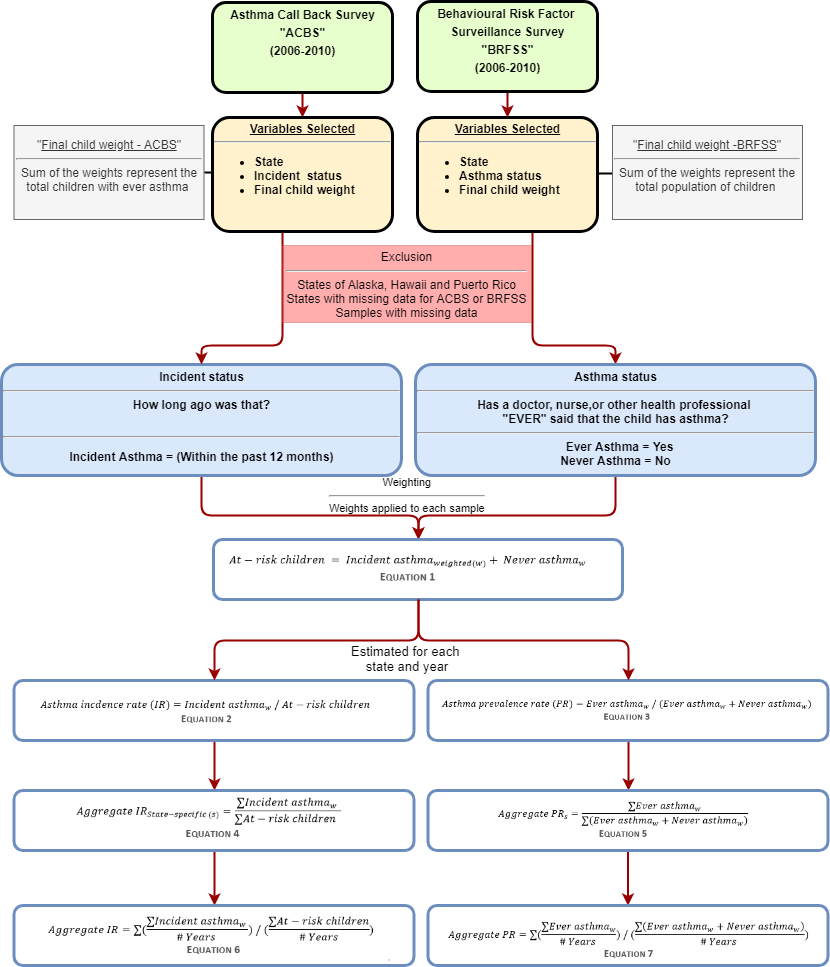

The diagram above was exported from draw.io. Its source (the exported page's mxGraphModel, read from the mxfile embedded in the PNG):
<mxGraphModel dx="1422" dy="747" grid="1" gridSize="10" guides="1" tooltips="1" connect="1" arrows="1" fold="1" page="1" pageScale="1.2" pageWidth="826" pageHeight="1169" background="#ffffff" math="0" shadow="0">
  <root>
    <mxCell id="0" />
    <mxCell id="1" parent="0" />
    <mxCell id="y4fJdioE7_BSKDCcL6_L-77" value="" style="rounded=0;jumpSize=7;orthogonalLoop=1;jettySize=auto;html=1;strokeColor=#990000;strokeWidth=2;exitX=0.5;exitY=1;exitDx=0;exitDy=0;entryX=0.5;entryY=0;entryDx=0;entryDy=0;" parent="1" source="2" target="hdSRYOOj4L9vGlSdZUrs-117" edge="1">
      <mxGeometry relative="1" as="geometry" />
    </mxCell>
    <mxCell id="2" value="&lt;p style=&quot;margin: 4px 0px 0px ; text-align: center&quot;&gt;Asthma Call Back Survey&lt;/p&gt;&lt;p style=&quot;margin: 4px 0px 0px ; text-align: center&quot;&gt;&quot;ACBS&quot;&lt;/p&gt;&lt;p style=&quot;margin: 4px 0px 0px ; text-align: center&quot;&gt;(2006-2010)&lt;/p&gt;" style="verticalAlign=middle;align=center;overflow=fill;fontSize=12;fontFamily=Helvetica;html=1;rounded=1;fontStyle=1;strokeWidth=3;fillColor=#E6FFCC" parent="1" vertex="1">
      <mxGeometry x="281" y="18" width="180" height="90" as="geometry" />
    </mxCell>
    <mxCell id="y4fJdioE7_BSKDCcL6_L-78" value="" style="rounded=0;jumpSize=7;orthogonalLoop=1;jettySize=auto;html=1;strokeColor=#990000;strokeWidth=2;entryX=0.5;entryY=0;entryDx=0;entryDy=0;" parent="1" source="6" target="7" edge="1">
      <mxGeometry relative="1" as="geometry" />
    </mxCell>
    <mxCell id="6" value="&lt;p style=&quot;margin: 4px 0px 0px ; text-align: center&quot;&gt;Behavioural Risk&amp;nbsp;&lt;span&gt;Factor&amp;nbsp;&lt;/span&gt;&lt;/p&gt;&lt;p style=&quot;margin: 4px 0px 0px ; text-align: center&quot;&gt;&lt;span&gt;Surveillance Survey&lt;/span&gt;&lt;/p&gt;&lt;p style=&quot;margin: 4px 0px 0px ; text-align: center&quot;&gt;&quot;BRFSS&quot;&lt;/p&gt;&lt;p style=&quot;margin: 4px 0px 0px ; text-align: center&quot;&gt;(2006-2010)&lt;/p&gt;" style="verticalAlign=middle;align=center;overflow=fill;fontSize=12;fontFamily=Helvetica;html=1;rounded=1;fontStyle=1;strokeWidth=3;fillColor=#E6FFCC" parent="1" vertex="1">
      <mxGeometry x="486" y="17" width="180" height="90" as="geometry" />
    </mxCell>
    <mxCell id="Sywt7keBiOWe365ABkSI-105" value="" style="edgeStyle=elbowEdgeStyle;rounded=1;comic=0;orthogonalLoop=1;jettySize=auto;elbow=vertical;html=1;shadow=0;strokeColor=#990000;strokeWidth=2;entryX=0.5;entryY=0;entryDx=0;entryDy=0;" parent="1" source="7" target="9" edge="1">
      <mxGeometry relative="1" as="geometry">
        <Array as="points">
          <mxPoint x="601" y="361" />
        </Array>
      </mxGeometry>
    </mxCell>
    <mxCell id="7" value="&lt;p style=&quot;margin: 4px 0px 0px ; text-align: center ; text-decoration: underline ; line-height: 100%&quot;&gt;Variables Selected&lt;/p&gt;&lt;hr&gt;&lt;p style=&quot;margin: 0px ; margin-left: 8px&quot;&gt;&lt;/p&gt;&lt;ul&gt;&lt;li style=&quot;text-align: left&quot;&gt;State&lt;/li&gt;&lt;li style=&quot;text-align: left&quot;&gt;Asthma status&lt;/li&gt;&lt;li style=&quot;text-align: left&quot;&gt;Final child weight&lt;/li&gt;&lt;/ul&gt;&lt;p&gt;&lt;/p&gt;" style="verticalAlign=middle;align=center;overflow=fill;fontSize=12;fontFamily=Helvetica;html=1;rounded=1;fontStyle=1;strokeWidth=3;fillColor=#fff2cc;strokeColor=#000000;" parent="1" vertex="1">
      <mxGeometry x="486" y="133" width="180" height="114" as="geometry" />
    </mxCell>
    <mxCell id="Sywt7keBiOWe365ABkSI-97" value="" style="edgeStyle=elbowEdgeStyle;rounded=1;comic=0;orthogonalLoop=1;jettySize=auto;html=1;shadow=0;strokeColor=#990000;strokeWidth=2;entryX=0.5;entryY=0;entryDx=0;entryDy=0;elbow=vertical;fillColor=#f5f5f5;exitX=0.5;exitY=1;exitDx=0;exitDy=0;" parent="1" source="9" target="hdSRYOOj4L9vGlSdZUrs-125" edge="1">
      <mxGeometry relative="1" as="geometry">
        <Array as="points">
          <mxPoint x="604" y="531" />
        </Array>
      </mxGeometry>
    </mxCell>
    <mxCell id="9" value="&lt;p style=&quot;text-align: center ; margin: 4px 0px 0px ; line-height: 120%&quot;&gt;&lt;/p&gt;Asthma status&lt;br&gt;&lt;hr&gt;&lt;span&gt;Has a doctor, nurse,or other health professional &lt;br&gt;&quot;EVER&quot; said that the child has asthma?&lt;br&gt;&lt;/span&gt;&lt;hr&gt;&lt;p style=&quot;margin: 0px ; margin-left: 8px&quot;&gt;&lt;span&gt;Ever Asthma = Yes&lt;br&gt;&lt;/span&gt;&lt;/p&gt;Never Asthma = No" style="verticalAlign=middle;align=center;overflow=fill;fontSize=12;fontFamily=Helvetica;html=1;rounded=1;fontStyle=1;strokeWidth=3;fillColor=#dae8fc;strokeColor=#6c8ebf;" parent="1" vertex="1">
      <mxGeometry x="484" y="380" width="400" height="111" as="geometry" />
    </mxCell>
    <mxCell id="Sywt7keBiOWe365ABkSI-100" value="" style="edgeStyle=elbowEdgeStyle;rounded=1;comic=0;orthogonalLoop=1;jettySize=auto;elbow=vertical;html=1;shadow=0;strokeColor=#990000;strokeWidth=2;exitX=0.5;exitY=1;exitDx=0;exitDy=0;entryX=0.5;entryY=0;entryDx=0;entryDy=0;" parent="1" source="10" target="hdSRYOOj4L9vGlSdZUrs-125" edge="1">
      <mxGeometry relative="1" as="geometry">
        <Array as="points">
          <mxPoint x="244" y="531" />
        </Array>
        <mxPoint x="464" y="555" as="targetPoint" />
      </mxGeometry>
    </mxCell>
    <mxCell id="10" value="&lt;p style=&quot;margin: 4px 0px 0px ; text-align: center&quot;&gt;&lt;span&gt;Incident status&lt;/span&gt;&lt;/p&gt;&lt;hr&gt;&lt;p style=&quot;margin: 4px 0px 0px ; text-align: center&quot;&gt;&lt;span&gt;How long ago&amp;nbsp;&lt;/span&gt;&lt;span&gt;was that?&lt;/span&gt;&lt;br&gt;&lt;/p&gt;&lt;p style=&quot;margin: 4px 0px 0px ; text-align: center&quot;&gt;&lt;span&gt;&lt;br&gt;&lt;/span&gt;&lt;/p&gt;&lt;hr&gt;&lt;p&gt;&lt;span&gt;Incident Asthma =&amp;nbsp;&lt;/span&gt;&lt;span&gt;(Within the past&amp;nbsp;&lt;/span&gt;&lt;span&gt;12 months)&lt;/span&gt;&lt;/p&gt;" style="verticalAlign=middle;align=center;overflow=fill;fontSize=12;fontFamily=Helvetica;html=1;rounded=1;fontStyle=1;strokeWidth=3;fillColor=#dae8fc;strokeColor=#6c8ebf;" parent="1" vertex="1">
      <mxGeometry x="70" y="380" width="400" height="111" as="geometry" />
    </mxCell>
    <mxCell id="bLYxbfDvN4aJJCgH-9xU-17" value="" style="edgeStyle=none;rounded=0;comic=0;orthogonalLoop=1;jettySize=auto;html=1;shadow=0;startArrow=none;startFill=0;endArrow=none;endFill=0;strokeColor=#000000;strokeWidth=2;" parent="1" source="hdSRYOOj4L9vGlSdZUrs-112" target="7" edge="1">
      <mxGeometry relative="1" as="geometry" />
    </mxCell>
    <mxCell id="hdSRYOOj4L9vGlSdZUrs-112" value="&quot;&lt;u&gt;Final child weight -BRFSS&lt;/u&gt;&quot;&lt;br&gt;&lt;hr&gt;Sum of the weights represent the total population of children&amp;nbsp;&lt;br&gt;&lt;br&gt;" style="rounded=0;whiteSpace=wrap;html=1;shadow=0;glass=0;comic=0;strokeColor=#666666;align=center;fillColor=#f5f5f5;fontColor=#333333;" parent="1" vertex="1">
      <mxGeometry x="681" y="141" width="190" height="94" as="geometry" />
    </mxCell>
    <mxCell id="Sywt7keBiOWe365ABkSI-117" value="" style="edgeStyle=elbowEdgeStyle;rounded=1;comic=0;orthogonalLoop=1;jettySize=auto;elbow=vertical;html=1;shadow=0;strokeColor=#990000;strokeWidth=2;entryX=0.5;entryY=0;entryDx=0;entryDy=0;" parent="1" source="hdSRYOOj4L9vGlSdZUrs-117" target="10" edge="1">
      <mxGeometry relative="1" as="geometry">
        <mxPoint x="379" y="327" as="targetPoint" />
        <Array as="points">
          <mxPoint x="351" y="361" />
        </Array>
      </mxGeometry>
    </mxCell>
    <mxCell id="hdSRYOOj4L9vGlSdZUrs-117" value="&lt;p style=&quot;margin: 4px 0px 0px ; text-align: center ; text-decoration: underline ; line-height: 100%&quot;&gt;Variables Selected&lt;/p&gt;&lt;hr&gt;&lt;p style=&quot;margin: 0px ; margin-left: 8px&quot;&gt;&lt;/p&gt;&lt;ul&gt;&lt;li style=&quot;text-align: left&quot;&gt;State&lt;/li&gt;&lt;li style=&quot;text-align: left&quot;&gt;Incident&amp;nbsp; status&lt;/li&gt;&lt;li style=&quot;text-align: left&quot;&gt;Final child weight&lt;/li&gt;&lt;/ul&gt;&lt;p&gt;&lt;/p&gt;" style="verticalAlign=middle;align=center;overflow=fill;fontSize=12;fontFamily=Helvetica;html=1;rounded=1;fontStyle=1;strokeWidth=3;fillColor=#fff2cc;strokeColor=#000000;" parent="1" vertex="1">
      <mxGeometry x="281" y="133" width="180" height="114" as="geometry" />
    </mxCell>
    <mxCell id="hdSRYOOj4L9vGlSdZUrs-120" value="&quot;&lt;u&gt;Final child weight - ACBS&lt;/u&gt;&quot;&lt;br&gt;&lt;hr&gt;Sum of the weights represent the total children with ever asthma&amp;nbsp;&lt;br&gt;&lt;br&gt;" style="rounded=0;whiteSpace=wrap;html=1;shadow=0;glass=0;comic=0;strokeColor=#666666;align=center;fillColor=#f5f5f5;fontColor=#333333;" parent="1" vertex="1">
      <mxGeometry x="82.5" y="141" width="190" height="94" as="geometry" />
    </mxCell>
    <mxCell id="hdSRYOOj4L9vGlSdZUrs-121" value="" style="endArrow=none;html=1;entryX=1;entryY=0.5;entryDx=0;entryDy=0;strokeWidth=2;" parent="1" source="hdSRYOOj4L9vGlSdZUrs-117" target="hdSRYOOj4L9vGlSdZUrs-120" edge="1">
      <mxGeometry width="50" height="50" relative="1" as="geometry">
        <mxPoint x="414" y="300" as="sourcePoint" />
        <mxPoint x="260.5" y="186" as="targetPoint" />
      </mxGeometry>
    </mxCell>
    <mxCell id="hdSRYOOj4L9vGlSdZUrs-125" value="&lt;p style=&quot;margin: 0px ; margin-top: 4px ; text-align: center ; text-decoration: underline&quot;&gt;&lt;/p&gt;&lt;p style=&quot;margin: 0px ; margin-left: 8px&quot;&gt;&lt;br&gt;&lt;/p&gt;" style="verticalAlign=middle;align=center;overflow=fill;fontSize=12;fontFamily=Helvetica;html=1;rounded=1;fontStyle=1;strokeWidth=3;fillColor=none;strokeColor=#6c8ebf;" parent="1" vertex="1">
      <mxGeometry x="282" y="555" width="409" height="60" as="geometry" />
    </mxCell>
    <mxCell id="Lgv4uVhMpOmlfUVX5tNU-26" value="" style="edgeStyle=orthogonalEdgeStyle;rounded=0;orthogonalLoop=1;jettySize=auto;html=1;strokeColor=#990000;strokeWidth=2;entryX=0.5;entryY=0;entryDx=0;entryDy=0;" edge="1" parent="1" source="hdSRYOOj4L9vGlSdZUrs-131" target="o_V-3i8UnPQ6A6jIruHc-10">
      <mxGeometry relative="1" as="geometry" />
    </mxCell>
    <mxCell id="hdSRYOOj4L9vGlSdZUrs-131" value="&lt;p style=&quot;margin: 0px ; margin-top: 4px ; text-align: center ; text-decoration: underline&quot;&gt;&lt;/p&gt;&lt;p style=&quot;margin: 0px ; margin-left: 8px&quot;&gt;&lt;/p&gt;" style="verticalAlign=middle;align=center;overflow=fill;fontSize=12;fontFamily=Helvetica;html=1;rounded=1;fontStyle=1;strokeWidth=3;fillColor=none;strokeColor=#6c8ebf;" parent="1" vertex="1">
      <mxGeometry x="82.5" y="696" width="400" height="60" as="geometry" />
    </mxCell>
    <mxCell id="Lgv4uVhMpOmlfUVX5tNU-25" value="" style="edgeStyle=orthogonalEdgeStyle;rounded=0;orthogonalLoop=1;jettySize=auto;html=1;strokeColor=#990000;strokeWidth=2;entryX=0.5;entryY=0;entryDx=0;entryDy=0;" edge="1" parent="1" source="o_V-3i8UnPQ6A6jIruHc-10" target="Lgv4uVhMpOmlfUVX5tNU-15">
      <mxGeometry relative="1" as="geometry" />
    </mxCell>
    <mxCell id="o_V-3i8UnPQ6A6jIruHc-10" value="&lt;p style=&quot;margin: 0px ; margin-top: 4px ; text-align: center ; text-decoration: underline&quot;&gt;&lt;/p&gt;&lt;p style=&quot;margin: 0px ; margin-left: 8px&quot;&gt;&lt;/p&gt;" style="verticalAlign=middle;align=center;overflow=fill;fontSize=12;fontFamily=Helvetica;html=1;rounded=1;fontStyle=1;strokeWidth=3;fillColor=none;strokeColor=#6c8ebf;" parent="1" vertex="1">
      <mxGeometry x="82.5" y="806" width="400" height="60" as="geometry" />
    </mxCell>
    <mxCell id="Lgv4uVhMpOmlfUVX5tNU-15" value="&lt;p style=&quot;margin: 0px ; margin-top: 4px ; text-align: center ; text-decoration: underline&quot;&gt;&lt;/p&gt;&lt;p style=&quot;margin: 0px ; margin-left: 8px&quot;&gt;&lt;/p&gt;" style="verticalAlign=middle;align=center;overflow=fill;fontSize=12;fontFamily=Helvetica;html=1;rounded=1;fontStyle=1;strokeWidth=3;fillColor=none;strokeColor=#6c8ebf;" vertex="1" parent="1">
      <mxGeometry x="82.5" y="921" width="400" height="60" as="geometry" />
    </mxCell>
    <mxCell id="hdSRYOOj4L9vGlSdZUrs-136" value="" style="edgeStyle=elbowEdgeStyle;elbow=vertical;strokeColor=#990000;strokeWidth=2;exitX=0.5;exitY=1;exitDx=0;exitDy=0;comic=0;shadow=0;entryX=0.5;entryY=0;entryDx=0;entryDy=0;" parent="1" source="hdSRYOOj4L9vGlSdZUrs-125" target="hdSRYOOj4L9vGlSdZUrs-131" edge="1">
      <mxGeometry width="100" height="100" relative="1" as="geometry">
        <mxPoint x="431.5" y="645" as="sourcePoint" />
        <mxPoint x="248.83333333333348" y="695.8333333333335" as="targetPoint" />
      </mxGeometry>
    </mxCell>
    <mxCell id="tZV1ePmYN5waIauqbKGw-12" value="" style="edgeStyle=orthogonalEdgeStyle;rounded=0;orthogonalLoop=1;jettySize=auto;html=1;strokeWidth=2;strokeColor=#990000;exitX=0.5;exitY=1;exitDx=0;exitDy=0;entryX=0.5;entryY=0;entryDx=0;entryDy=0;" parent="1" source="PHRX-JXehpe_E141R5z6-94" target="o_V-3i8UnPQ6A6jIruHc-12" edge="1">
      <mxGeometry relative="1" as="geometry">
        <Array as="points" />
        <mxPoint x="746.5" y="771" as="sourcePoint" />
        <mxPoint x="746.5" y="791" as="targetPoint" />
      </mxGeometry>
    </mxCell>
    <mxCell id="PHRX-JXehpe_E141R5z6-94" value="&lt;p style=&quot;margin: 0px ; margin-top: 4px ; text-align: center ; text-decoration: underline&quot;&gt;&lt;/p&gt;&lt;p style=&quot;margin: 0px ; margin-left: 8px&quot;&gt;&lt;/p&gt;" style="verticalAlign=middle;align=center;overflow=fill;fontSize=12;fontFamily=Helvetica;html=1;rounded=1;fontStyle=1;strokeWidth=3;fillColor=none;strokeColor=#6c8ebf;" parent="1" vertex="1">
      <mxGeometry x="496.5" y="696" width="400" height="60" as="geometry" />
    </mxCell>
    <mxCell id="Lgv4uVhMpOmlfUVX5tNU-24" value="" style="edgeStyle=orthogonalEdgeStyle;rounded=0;orthogonalLoop=1;jettySize=auto;html=1;strokeColor=#990000;strokeWidth=2;" edge="1" parent="1" source="o_V-3i8UnPQ6A6jIruHc-12" target="Lgv4uVhMpOmlfUVX5tNU-17">
      <mxGeometry relative="1" as="geometry" />
    </mxCell>
    <mxCell id="o_V-3i8UnPQ6A6jIruHc-12" value="&lt;p style=&quot;margin: 0px ; margin-top: 4px ; text-align: center ; text-decoration: underline&quot;&gt;&lt;/p&gt;" style="verticalAlign=middle;align=center;overflow=fill;fontSize=12;fontFamily=Helvetica;html=1;rounded=1;fontStyle=1;strokeWidth=3;fillColor=none;strokeColor=#6c8ebf;" parent="1" vertex="1">
      <mxGeometry x="496.5" y="806" width="400" height="60" as="geometry" />
    </mxCell>
    <mxCell id="Lgv4uVhMpOmlfUVX5tNU-17" value="&lt;p style=&quot;margin: 0px ; margin-top: 4px ; text-align: center ; text-decoration: underline&quot;&gt;&lt;/p&gt;" style="verticalAlign=middle;align=center;overflow=fill;fontSize=12;fontFamily=Helvetica;html=1;rounded=1;fontStyle=1;strokeWidth=3;fillColor=none;strokeColor=#6c8ebf;" vertex="1" parent="1">
      <mxGeometry x="496.5" y="921" width="400" height="60" as="geometry" />
    </mxCell>
    <mxCell id="PHRX-JXehpe_E141R5z6-95" value="" style="edgeStyle=elbowEdgeStyle;elbow=vertical;strokeColor=#990000;strokeWidth=2;entryX=0.5;entryY=0;entryDx=0;entryDy=0;exitX=0.5;exitY=1;exitDx=0;exitDy=0;comic=0;shadow=0;" parent="1" source="hdSRYOOj4L9vGlSdZUrs-125" target="PHRX-JXehpe_E141R5z6-94" edge="1">
      <mxGeometry width="100" height="100" relative="1" as="geometry">
        <mxPoint x="511" y="702.5" as="sourcePoint" />
        <mxPoint x="782" y="792.5" as="targetPoint" />
      </mxGeometry>
    </mxCell>
    <mxCell id="Sywt7keBiOWe365ABkSI-118" value="Exclusion&lt;br&gt;&lt;hr&gt;&lt;span&gt;States of Alaska,&amp;nbsp;&lt;/span&gt;Hawaii&lt;span&gt;&amp;nbsp;and Puerto Rico&lt;/span&gt;&lt;br&gt;&lt;span&gt;States with missing data for ACBS or BRFSS&lt;/span&gt;&lt;br&gt;&lt;span&gt;Samples with missing data&lt;/span&gt;" style="rounded=0;whiteSpace=wrap;html=1;opacity=40;fillColor=#FF3333;strokeColor=#b85450;" parent="1" vertex="1">
      <mxGeometry x="351" y="261" width="249" height="77" as="geometry" />
    </mxCell>
    <mxCell id="bLYxbfDvN4aJJCgH-9xU-10" value="&lt;div style=&quot;text-align: center ; font-size: 11px&quot;&gt;&lt;span&gt;&lt;font style=&quot;font-size: 11px&quot;&gt;Weighting&lt;/font&gt;&lt;/span&gt;&lt;/div&gt;&lt;hr style=&quot;text-align: center ; font-size: 11px&quot;&gt;&lt;div style=&quot;text-align: center ; font-size: 11px&quot;&gt;&lt;span&gt;&lt;font style=&quot;font-size: 11px&quot;&gt;Weights applied to each sample&lt;/font&gt;&lt;/span&gt;&lt;/div&gt;" style="text;html=1;fillColor=none;shadow=0;verticalAlign=top;horizontal=1;spacingTop=-4;spacing=1;spacingBottom=0;" parent="1" vertex="1">
      <mxGeometry x="396.5" y="490" width="180" height="63" as="geometry" />
    </mxCell>
    <mxCell id="tZV1ePmYN5waIauqbKGw-10" value="&lt;div style=&quot;text-align: center ; font-size: 13px&quot;&gt;&lt;font style=&quot;font-size: 13px&quot;&gt;Estimated for each&amp;nbsp;&lt;/font&gt;&lt;/div&gt;&lt;div style=&quot;text-align: center ; font-size: 13px&quot;&gt;&lt;font style=&quot;font-size: 13px&quot;&gt;state and year&lt;/font&gt;&lt;/div&gt;" style="text;html=1;fillColor=none;shadow=0;" parent="1" vertex="1">
      <mxGeometry x="417.5" y="652.5" width="130" height="55" as="geometry" />
    </mxCell>
    <mxCell id="Lgv4uVhMpOmlfUVX5tNU-10" value="" style="shape=image;imageAspect=0;aspect=fixed;verticalLabelPosition=bottom;verticalAlign=top;image=data:image/png,(base64 omitted: 5424 chars);" vertex="1" parent="1">
      <mxGeometry x="287.5" y="561" width="379" height="45" as="geometry" />
    </mxCell>
    <mxCell id="Lgv4uVhMpOmlfUVX5tNU-11" value="" style="shape=image;verticalLabelPosition=bottom;labelBackgroundColor=#ffffff;verticalAlign=top;aspect=fixed;imageAspect=0;image=data:image/png,(base64 omitted: 4840 chars);" vertex="1" parent="1">
      <mxGeometry x="95" y="707.5" width="354" height="37" as="geometry" />
    </mxCell>
    <mxCell id="Lgv4uVhMpOmlfUVX5tNU-12" value="" style="shape=image;verticalLabelPosition=bottom;labelBackgroundColor=#ffffff;verticalAlign=top;aspect=fixed;imageAspect=0;image=data:image/png,(base64 omitted: 5720 chars);" vertex="1" parent="1">
      <mxGeometry x="501.5" y="707" width="390" height="32" as="geometry" />
    </mxCell>
    <mxCell id="Lgv4uVhMpOmlfUVX5tNU-13" value="" style="shape=image;verticalLabelPosition=bottom;labelBackgroundColor=#ffffff;verticalAlign=top;aspect=fixed;imageAspect=0;image=data:image/png,(base64 omitted: 6452 chars);" vertex="1" parent="1">
      <mxGeometry x="132.5" y="812" width="281" height="49" as="geometry" />
    </mxCell>
    <mxCell id="Lgv4uVhMpOmlfUVX5tNU-14" value="" style="shape=image;verticalLabelPosition=bottom;labelBackgroundColor=#ffffff;verticalAlign=top;aspect=fixed;imageAspect=0;image=data:image/png,(base64 omitted: 6616 chars);" vertex="1" parent="1">
      <mxGeometry x="543.5" y="808" width="293" height="53" as="geometry" />
    </mxCell>
    <mxCell id="Lgv4uVhMpOmlfUVX5tNU-19" value="" style="shape=image;verticalLabelPosition=bottom;labelBackgroundColor=#ffffff;verticalAlign=top;aspect=fixed;imageAspect=0;image=data:image/png,(base64 omitted: 6976 chars);" vertex="1" parent="1">
      <mxGeometry x="106" y="924.5" width="353" height="53" as="geometry" />
    </mxCell>
    <mxCell id="Lgv4uVhMpOmlfUVX5tNU-20" value="" style="shape=image;verticalLabelPosition=bottom;labelBackgroundColor=#ffffff;verticalAlign=top;aspect=fixed;imageAspect=0;image=data:image/png,(base64 omitted: 8164 chars);" vertex="1" parent="1">
      <mxGeometry x="509.5" y="924" width="375" height="54" as="geometry" />
    </mxCell>
  </root>
</mxGraphModel>